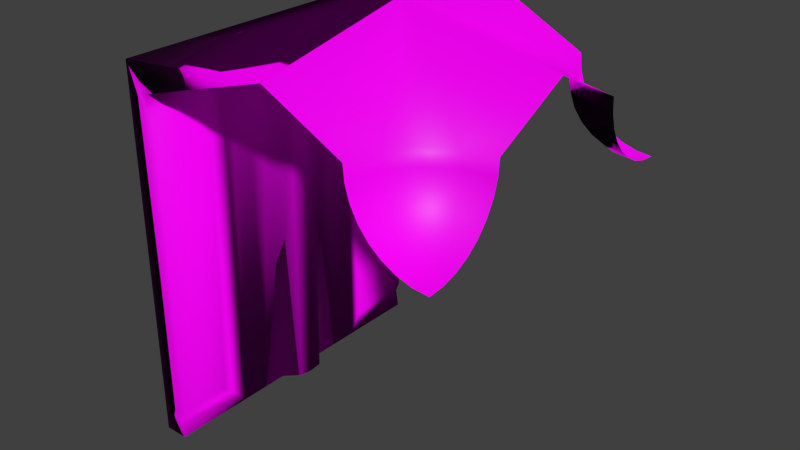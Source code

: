 # Source: Sand_Castle_ceiling_wall.blend  (saved by Blender 2.73.0; exported with 4.5.12 LTS)
import bpy
from mathutils import Matrix  # noqa: F401  (used for matrix-valued properties, if any)

bpy.ops.wm.read_factory_settings(use_empty=True)
scene = bpy.context.scene
scene.name = 'Scene'

# ---- collections
col_collection_1 = bpy.data.collections.new('Collection 1'); scene.collection.children.link(col_collection_1)

# ---- images (referenced by path relative to the original .blend; pixels are not part of the script)
import os
ASSET_DIR = os.environ.get("B2B_ASSET_DIR", "")  # directory of the original .blend (textures are referenced by path, not embedded)
HERE = os.path.dirname(os.path.abspath(__file__))  # packed textures are extracted next to this script under _unpacked/

def load_image(name, relpath, width, height, colorspace="sRGB"):
    """Load a texture the original file referenced (path relative to the .blend, or extracted next to this script)."""
    p = next((c for c in (os.path.join(HERE, relpath), os.path.join(ASSET_DIR, relpath)) if relpath and os.path.exists(c)), "")
    if p:
        img = bpy.data.images.load(p, check_existing=True)
        img.name = name
    else:  # same state as the original file: an image datablock whose file is absent (Cycles renders it pink)
        img = bpy.data.images.new(name, width, height)
        img.source = "FILE"
        img.filepath = "//" + (relpath or name)
    img.colorspace_settings.name = colorspace
    return img
img_sand_normal_jpg = load_image('Sand normal.jpg', 'Sand normal.jpg', 1024, 1024, 'Non-Color')
img_sand_diff_jpg = load_image('Sand diff.jpg', 'Sand diff.jpg', 1024, 1024, 'sRGB')

# ---- materials (node trees are filled in below, after node groups)
mat_material = bpy.data.materials.new('Material')
mat_material.alpha_threshold = 0.0
mat_material.roughness = 0.5
mat_material.line_color = (0.0, 0.0, 0.0, 1.0)

# ---- material node trees
mat_material.use_nodes = True; mat_material.node_tree.nodes.clear()
_N = mat_material.node_tree.nodes; _L = mat_material.node_tree.links
n0 = _N.new('ShaderNodeTexImage'); n0.name = 'Image Texture.001'; n0.location = (-432, 96)
n0.width = 140
n0.image = img_sand_normal_jpg
n1 = _N.new('ShaderNodeBsdfDiffuse'); n1.name = 'Diffuse BSDF'; n1.location = (-30, 339)
n2 = _N.new('ShaderNodeOutputMaterial'); n2.name = 'Material Output'; n2.location = (347, 314)
n3 = _N.new('ShaderNodeAddShader'); n3.name = 'Add Shader'; n3.location = (190, 306)
n4 = _N.new('ShaderNodeBsdfAnisotropic'); n4.name = 'Glossy BSDF'; n4.location = (-21, 217)
n4.distribution = 'GGX'
n4.inputs[1].default_value = 0.4472
n5 = _N.new('ShaderNodeTexImage'); n5.name = 'Image Texture'; n5.location = (-599, 332)
n5.width = 140
n5.image = img_sand_diff_jpg
n6 = _N.new('ShaderNodeRGBToBW'); n6.name = 'RGB to BW'; n6.location = (-424, 277)
n7 = _N.new('ShaderNodeMath'); n7.name = 'Math'; n7.location = (-266, 270)
n7.operation = 'MULTIPLY'
n7.inputs[1].default_value = 0.05
_L.new(n1.outputs[0], n3.inputs[0])
_L.new(n5.outputs[0], n1.inputs[0])
_L.new(n0.outputs[0], n1.inputs[2])
_L.new(n3.outputs[0], n2.inputs[0])
_L.new(n4.outputs[0], n3.inputs[1])
_L.new(n5.outputs[0], n6.inputs[0])
_L.new(n6.outputs[0], n7.inputs[0])
_L.new(n7.outputs[0], n4.inputs[0])
n2.is_active_output = True

# ---- world
world_world = bpy.data.worlds.new('World'); scene.world = world_world
world_world.color = (0.05088, 0.05088, 0.05088)
world_world.use_sun_shadow = False
world_world.sun_shadow_jitter_overblur = 0.0
world_world.cycles.sampling_method = 'MANUAL'
world_world.cycles.sample_map_resolution = 256

# ---- meshes
me_plane_032 = bpy.data.meshes.new('Plane.032')
me_plane_032.from_pydata([(4.0, 2.0, 4.186), (-2.384e-07, 2.0, 4.186), (2.0, 2.002, 4.186), (2.342, 2.002, 4.186), (2.632, 2.002, 4.186), (2.849, 2.002, 4.186), (0.9984, 2.002, 4.186), (3.002, 2.002, 4.186), (1.658, 2.002, 4.186), (1.368, 2.002, 4.186), (1.151, 2.002, 4.186), (-2.384e-07, 1.704, 3.87), (0.9984, 1.705, 3.87), (3.002, 1.705, 3.87), (2.849, 1.705, 3.854), (2.632, 1.705, 3.837), (2.342, 1.705, 3.824), (2.0, 1.483, 3.819), (1.658, 1.705, 3.824), (1.151, 1.705, 3.854), (4.0, 2.0, -0.5), (-2.384e-07, 2.0, -0.5), (2.0, 2.002, -0.5), (2.342, 2.002, -0.5), (2.632, 2.002, -0.5), (2.849, 2.002, -0.5), (0.9984, 2.002, -0.5), (3.002, 2.002, -0.5), (1.658, 2.002, -0.5), (1.368, 2.002, -0.5), (1.151, 2.002, -0.5), (4.0, 1.704, -0.5), (-2.384e-07, 1.704, -0.5), (0.9984, 1.705, -0.5), (3.002, 1.705, -0.5), (2.849, 1.705, -0.5), (2.632, 1.705, -0.5), (2.342, 1.705, -0.5), (2.0, 1.51, -0.5), (1.658, 1.705, -0.5), (1.368, 1.705, -0.5), (1.151, 1.705, -0.5), (-2.384e-07, 1.739, 3.695), (0.8172, 1.74, 3.694), (-2.384e-07, 1.739, -0.2714), (0.8172, 1.74, -0.2716), (-2.384e-07, 1.687, 3.577), (0.6678, 1.689, 3.576), (-2.384e-07, 1.687, -0.1534), (0.6678, 1.689, -0.1536), (4.0, 1.704, 3.87), (4.0, 1.739, 3.695), (3.183, 1.74, 3.694), (4.0, 1.739, -0.2714), (3.183, 1.74, -0.2716), (4.0, 1.687, 3.577), (3.332, 1.689, 3.576), (4.0, 1.687, -0.1534), (3.332, 1.689, -0.1536), (2.171, 2.002, 4.186), (2.171, 1.518, 3.821), (2.171, 2.002, -0.5), (2.171, 1.532, -0.5), (1.829, 2.002, 4.186), (1.829, 2.002, -0.5), (1.829, 1.532, -0.5), (2.0, -2.0, 4.381), (4.0, 0.0, 4.381), (1.368, 1.705, 3.837), (2.0, 0.0, 4.774), (1.829, 1.518, 3.821), (0.0, -4.768e-07, 4.381), (0.0, -1.0, 3.87), (0.0, -1.019, 3.675), (0.0, -1.076, 3.487), (0.0, -1.169, 3.315), (0.0, -1.293, 3.163), (1.192e-07, -1.444, 3.039), (1.192e-07, -1.617, 2.946), (1.192e-07, -1.805, 2.889), (1.192e-07, -2.0, 2.87), (1.0, -2.0, 3.87), (0.9808, -2.0, 3.675), (0.9239, -2.0, 3.487), (0.8315, -2.0, 3.315), (0.7071, -2.0, 3.163), (0.5556, -2.0, 3.039), (0.3827, -2.0, 2.946), (0.1951, -2.0, 2.889), (0.9239, -1.617, 3.87), (0.9061, -1.625, 3.675), (0.8536, -1.646, 3.487), (0.7682, -1.682, 3.315), (0.6533, -1.729, 3.163), (0.5133, -1.787, 3.039), (0.3536, -1.854, 2.946), (0.1802, -1.925, 2.889), (0.7071, -1.293, 3.87), (0.6935, -1.306, 3.675), (0.6533, -1.347, 3.487), (0.5879, -1.412, 3.315), (0.5, -1.5, 3.163), (0.3928, -1.607, 3.039), (0.2706, -1.729, 2.946), (0.1379, -1.862, 2.889), (0.3827, -1.076, 3.87), (0.3753, -1.094, 3.675), (0.3536, -1.146, 3.487), (0.3182, -1.232, 3.315), (0.2706, -1.347, 3.163), (0.2126, -1.487, 3.039), (0.1464, -1.646, 2.946), (0.07466, -1.82, 2.889), (3.0, -2.0, 3.87), (3.019, -2.0, 3.675), (3.076, -2.0, 3.487), (3.169, -2.0, 3.315), (3.293, -2.0, 3.163), (3.444, -2.0, 3.039), (3.617, -2.0, 2.946), (3.805, -2.0, 2.889), (4.0, -2.0, 2.87), (4.0, -1.0, 3.87), (4.0, -1.019, 3.675), (4.0, -1.076, 3.487), (4.0, -1.169, 3.315), (4.0, -1.293, 3.163), (4.0, -1.444, 3.039), (4.0, -1.617, 2.946), (4.0, -1.805, 2.889), (3.617, -1.076, 3.87), (3.625, -1.094, 3.675), (3.646, -1.146, 3.487), (3.682, -1.232, 3.315), (3.729, -1.347, 3.163), (3.787, -1.487, 3.039), (3.854, -1.646, 2.946), (3.925, -1.82, 2.889), (3.293, -1.293, 3.87), (3.306, -1.306, 3.675), (3.347, -1.347, 3.487), (3.412, -1.412, 3.315), (3.5, -1.5, 3.163), (3.607, -1.607, 3.039), (3.729, -1.729, 2.946), (3.862, -1.862, 2.889), (3.076, -1.617, 3.87), (3.094, -1.625, 3.675), (3.146, -1.646, 3.487), (3.232, -1.682, 3.315), (3.347, -1.729, 3.163), (3.487, -1.787, 3.039), (3.646, -1.854, 2.946), (3.82, -1.925, 2.889), (1.368, 2.002, 3.978), (1.368, 2.002, 3.85), (1.368, 2.002, -0.1632), (1.368, 2.002, -0.2921), (1.658, 2.002, -0.2921), (1.658, 2.002, -0.1632), (1.658, 2.002, 3.85), (1.658, 2.002, 3.978), (-2.384e-07, 2.0, 3.978), (-2.384e-07, 2.0, 3.85), (-2.384e-07, 2.0, -0.1632), (-2.384e-07, 2.0, -0.2921), (0.9984, 2.002, 3.978), (0.9984, 2.002, 3.85), (0.9984, 2.002, -0.1632), (0.9984, 2.002, -0.2921), (1.151, 2.002, -0.2921), (1.151, 2.002, -0.1632), (1.151, 2.002, 3.85), (1.151, 2.002, 3.978), (2.849, 2.002, -0.2921), (2.849, 2.002, -0.1632), (2.849, 2.002, 3.85), (2.849, 2.002, 3.978), (2.632, 2.002, 3.978), (2.632, 2.002, 3.85), (2.632, 2.002, -0.1632), (2.632, 2.002, -0.2921), (2.342, 2.002, -0.2921), (2.342, 2.002, -0.1632), (2.342, 2.002, 3.85), (2.342, 2.002, 3.978), (2.0, 2.002, 3.978), (2.0, 2.002, 3.85), (2.0, 2.002, -0.1632), (2.0, 2.002, -0.2921), (4.0, 2.0, 3.978), (4.0, 2.0, 3.85), (4.0, 2.0, -0.1632), (4.0, 2.0, -0.2921), (3.002, 2.002, -0.2921), (3.002, 2.002, -0.1632), (3.002, 2.002, 3.85), (3.002, 2.002, 3.978), (2.171, 2.002, 3.978), (2.171, 2.002, 3.85), (2.171, 2.002, -0.1632), (2.171, 2.002, -0.2921), (1.829, 2.002, 3.978), (1.829, 2.002, 3.85), (1.829, 2.002, -0.1632), (1.829, 2.002, -0.2921)], [], [(201, 61, 22, 189), (11, 42, 43, 12), (174, 25, 24, 181), (16, 37, 36, 15), (158, 28, 29, 157), (169, 26, 21, 165), (14, 35, 34, 13), (170, 30, 26, 169), (33, 45, 44, 32), (12, 33, 41, 19), (205, 64, 28, 158), (15, 36, 35, 14), (12, 43, 45, 33), (157, 29, 30, 170), (194, 27, 25, 174), (60, 62, 37, 16), (181, 24, 23, 182), (193, 20, 27, 194), (42, 46, 47, 43), (45, 49, 48, 44), (43, 47, 49, 45), (47, 46, 48, 49), (51, 52, 56, 55), (54, 53, 57, 58), (52, 54, 58, 56), (56, 58, 57, 55), (50, 13, 52, 51), (34, 31, 53, 54), (13, 34, 54, 52), (17, 38, 62, 60), (182, 23, 61, 201), (189, 22, 64, 205), (124, 125, 133, 132), (127, 128, 136, 135), (129, 121, 137), (18, 39, 65, 70), (68, 40, 39, 18), (19, 41, 40, 68), (67, 122, 130, 69), (71, 69, 105, 72), (69, 89, 97), (70, 65, 38, 17), (66, 81, 89, 69), (69, 97, 105), (15, 69, 16), (67, 69, 13, 50), (16, 69, 60), (69, 17, 60), (12, 19, 68, 69), (69, 70, 17), (66, 69, 146, 113), (69, 130, 138), (13, 69, 15, 14), (18, 70, 69), (71, 11, 12, 69), (68, 18, 69), (69, 138, 146), (83, 84, 92, 91), (88, 80, 96), (86, 87, 95, 94), (84, 85, 93, 92), (82, 83, 91, 90), (87, 88, 96, 95), (85, 86, 94, 93), (91, 92, 100, 99), (96, 80, 104), (94, 95, 103, 102), (92, 93, 101, 100), (90, 91, 99, 98), (95, 96, 104, 103), (93, 94, 102, 101), (99, 100, 108, 107), (104, 80, 112), (102, 103, 111, 110), (100, 101, 109, 108), (98, 99, 107, 106), (103, 104, 112, 111), (101, 102, 110, 109), (107, 108, 75, 74), (112, 80, 79), (110, 111, 78, 77), (108, 109, 76, 75), (106, 107, 74, 73), (111, 112, 79, 78), (109, 110, 77, 76), (89, 90, 98, 97), (97, 98, 106, 105), (105, 106, 73, 72), (81, 82, 90, 89), (125, 126, 134, 133), (123, 124, 132, 131), (128, 129, 137, 136), (126, 127, 135, 134), (132, 133, 141, 140), (137, 121, 145), (135, 136, 144, 143), (133, 134, 142, 141), (131, 132, 140, 139), (136, 137, 145, 144), (134, 135, 143, 142), (140, 141, 149, 148), (145, 121, 153), (143, 144, 152, 151), (141, 142, 150, 149), (139, 140, 148, 147), (144, 145, 153, 152), (142, 143, 151, 150), (148, 149, 116, 115), (153, 121, 120), (151, 152, 119, 118), (149, 150, 117, 116), (147, 148, 115, 114), (152, 153, 120, 119), (150, 151, 118, 117), (130, 131, 139, 138), (138, 139, 147, 146), (146, 147, 114, 113), (122, 123, 131, 130), (21, 26, 33, 32), (26, 30, 41, 33), (30, 29, 40, 41), (29, 28, 39, 40), (28, 64, 65, 39), (64, 22, 38, 65), (22, 61, 62, 38), (61, 23, 37, 62), (23, 24, 36, 37), (24, 25, 35, 36), (25, 27, 34, 35), (27, 20, 31, 34), (2, 186, 202, 63), (186, 187, 203, 202), (187, 188, 204, 203), (188, 189, 205, 204), (3, 185, 198, 59), (185, 184, 199, 198), (184, 183, 200, 199), (183, 182, 201, 200), (0, 190, 197, 7), (190, 191, 196, 197), (191, 192, 195, 196), (192, 193, 194, 195), (4, 178, 185, 3), (178, 179, 184, 185), (179, 180, 183, 184), (180, 181, 182, 183), (7, 197, 177, 5), (197, 196, 176, 177), (196, 195, 175, 176), (195, 194, 174, 175), (9, 154, 173, 10), (154, 155, 172, 173), (155, 156, 171, 172), (156, 157, 170, 171), (63, 202, 161, 8), (202, 203, 160, 161), (203, 204, 159, 160), (204, 205, 158, 159), (10, 173, 166, 6), (173, 172, 167, 166), (172, 171, 168, 167), (171, 170, 169, 168), (6, 166, 162, 1), (166, 167, 163, 162), (167, 168, 164, 163), (168, 169, 165, 164), (8, 161, 154, 9), (161, 160, 155, 154), (160, 159, 156, 155), (159, 158, 157, 156), (5, 177, 178, 4), (177, 176, 179, 178), (176, 175, 180, 179), (175, 174, 181, 180), (59, 198, 186, 2), (198, 199, 187, 186), (199, 200, 188, 187), (200, 201, 189, 188), (193, 53, 31, 20), (53, 193, 192, 57), (57, 192, 191, 55), (55, 191, 190, 51), (51, 190, 0, 50), (32, 44, 165, 21), (44, 48, 164, 165), (48, 46, 163, 164), (46, 42, 162, 163), (42, 11, 1, 162), (11, 71, 1), (50, 0, 67), (1, 71, 69), (67, 0, 69), (1, 69, 6), (6, 69, 10), (10, 69, 9), (9, 69, 8), (8, 69, 63), (63, 69, 2), (2, 69, 59), (59, 69, 3), (3, 69, 4), (4, 69, 5), (5, 69, 7), (0, 7, 69)])
me_plane_032.polygons.foreach_set('use_smooth', [True] * 204)
_uv = me_plane_032.uv_layers.new(name='UVMap')
_uv.uv.foreach_set('vector', [0.2286, 0.4469, 0.2286, 0.5587, 0.25, 0.5587, 0.25, 0.4469, 1.0, 0.0, 1.0, 0.02093, 0.8978, 0.02095, 0.8752, 2.37e-05, 0.1439, 0.4469, 0.1439, 0.5587, 0.171, 0.5587, 0.171, 0.4469, 0.7072, 0.005506, 0.7072, 0.521, 0.671, 0.521, 0.671, 0.003934, 0.2928, 0.4469, 0.2928, 0.5587, 0.329, 0.5587, 0.329, 0.4469, 0.3752, 0.4469, 0.3752, 0.5587, 0.5, 0.5587, 0.5, 0.4469, 0.6439, 0.001966, 0.6439, 0.521, 0.6248, 0.521, 0.6248, 2.376e-05, 0.3561, 0.4469, 0.3561, 0.5587, 0.3752, 0.5587, 0.3752, 0.4469, 0.8752, 0.521, 0.8978, 0.4937, 1.0, 0.4937, 1.0, 0.521, 0.8752, 2.37e-05, 0.8752, 0.521, 0.8561, 0.521, 0.8561, 0.001966, 0.2714, 0.4469, 0.2714, 0.5587, 0.2928, 0.5587, 0.2928, 0.4469, 0.671, 0.003934, 0.671, 0.521, 0.6439, 0.521, 0.6439, 0.001966, 0.8752, 2.37e-05, 0.8978, 0.02095, 0.8978, 0.4937, 0.8752, 0.521, 0.329, 0.4469, 0.329, 0.5587, 0.3561, 0.5587, 0.3561, 0.4469, 0.1248, 0.4469, 0.1248, 0.5587, 0.1439, 0.5587, 0.1439, 0.4469, 0.7286, 0.00575, 0.7286, 0.5209, 0.7072, 0.521, 0.7072, 0.005506, 0.171, 0.4469, 0.171, 0.5587, 0.2072, 0.5587, 0.2072, 0.4469, 9.537e-08, 0.4469, 1.192e-07, 0.5587, 0.1248, 0.5587, 0.1248, 0.4469, 1.0, 0.02093, 1.0, 0.03498, 0.9165, 0.035, 0.8978, 0.02095, 0.8978, 0.4937, 0.9165, 0.4797, 1.0, 0.4796, 1.0, 0.4937, 0.8978, 0.02095, 0.9165, 0.035, 0.9165, 0.4797, 0.8978, 0.4937, 0.9165, 0.035, 1.0, 0.03498, 1.0, 0.4796, 0.9165, 0.4797, 0.5, 0.02093, 0.6022, 0.02095, 0.5835, 0.035, 0.5, 0.03498, 0.6022, 0.4937, 0.5, 0.4937, 0.5, 0.4796, 0.5835, 0.4797, 0.6022, 0.02095, 0.6022, 0.4937, 0.5835, 0.4797, 0.5835, 0.035, 0.5835, 0.035, 0.5835, 0.4797, 0.5, 0.4796, 0.5, 0.03498, 0.5, 5.684e-08, 0.6248, 2.376e-05, 0.6022, 0.02095, 0.5, 0.02093, 0.6248, 0.521, 0.5, 0.521, 0.5, 0.4937, 0.6022, 0.4937, 0.6248, 2.376e-05, 0.6248, 0.521, 0.6022, 0.4937, 0.6022, 0.02095, 0.75, 0.006046, 0.75, 0.5209, 0.7286, 0.5209, 0.7286, 0.00575, 0.2072, 0.4469, 0.2072, 0.5587, 0.2286, 0.5587, 0.2286, 0.4469, 0.25, 0.4469, 0.25, 0.5587, 0.2714, 0.5587, 0.2714, 0.4469, 0.2147, 0.6226, 0.2169, 0.5997, 0.2575, 0.5997, 0.2597, 0.6226, 0.4426, 0.5708, 0.4437, 0.5926, 0.4255, 0.5967, 0.4162, 0.5767, 0.4447, 0.6156, 0.4455, 0.6389, 0.4354, 0.6177, 0.7928, 0.005506, 0.7928, 0.521, 0.7714, 0.5209, 0.7714, 0.00575, 0.829, 0.003934, 0.829, 0.521, 0.7928, 0.521, 0.7928, 0.005506, 0.8561, 0.001966, 0.8561, 0.521, 0.829, 0.521, 0.829, 0.003934, 0.7039, 0.5233, 0.8357, 0.5221, 0.8451, 0.5677, 0.698, 0.763, 0.7039, 1.0, 0.698, 0.763, 0.8451, 0.9531, 0.8357, 0.9987, 0.698, 0.763, 0.9123, 0.8889, 0.872, 0.9146, 0.7714, 0.00575, 0.7714, 0.5209, 0.75, 0.5209, 0.75, 0.006046, 0.9521, 0.7625, 0.9598, 0.8799, 0.9123, 0.8889, 0.698, 0.763, 0.698, 0.763, 0.872, 0.9146, 0.8451, 0.9531, 0.5005, 0.6839, 0.698, 0.763, 0.5007, 0.7183, 0.7039, 0.5233, 0.698, 0.763, 0.5, 0.6399, 0.5002, 0.521, 0.5007, 0.7183, 0.698, 0.763, 0.524, 0.7388, 0.698, 0.763, 0.5284, 0.7592, 0.524, 0.7388, 0.5, 0.8786, 0.5002, 0.8604, 0.5005, 0.8345, 0.698, 0.763, 0.698, 0.763, 0.524, 0.7796, 0.5284, 0.7592, 0.9521, 0.7625, 0.698, 0.763, 0.9123, 0.6324, 0.9598, 0.6416, 0.698, 0.763, 0.8451, 0.5677, 0.872, 0.6064, 0.5, 0.6399, 0.698, 0.763, 0.5005, 0.6839, 0.5002, 0.6581, 0.5007, 0.7999, 0.524, 0.7796, 0.698, 0.763, 0.7039, 1.0, 0.5002, 0.9976, 0.5, 0.8786, 0.698, 0.763, 0.5005, 0.8345, 0.5007, 0.7999, 0.698, 0.763, 0.698, 0.763, 0.872, 0.6064, 0.9123, 0.6324, 0.05109, 0.5621, 0.07487, 0.5664, 0.07257, 0.6043, 0.04854, 0.6043, 0.3512, 0.5588, 0.3755, 0.5587, 0.3529, 0.5676, 0.3066, 0.5606, 0.3279, 0.5594, 0.3314, 0.5768, 0.3116, 0.5858, 0.07487, 0.5664, 0.09717, 0.572, 0.09521, 0.6043, 0.07257, 0.6043, 0.02674, 0.5595, 0.05109, 0.5621, 0.04854, 0.6043, 0.02403, 0.6043, 0.3279, 0.5594, 0.3512, 0.5588, 0.3529, 0.5676, 0.3314, 0.5768, 0.09717, 0.572, 0.1171, 0.5789, 0.1156, 0.6043, 0.09521, 0.6043, 0.04854, 0.6043, 0.07257, 0.6043, 0.07487, 0.6422, 0.05109, 0.6464, 0.3529, 0.5676, 0.3755, 0.5587, 0.3581, 0.5751, 0.3116, 0.5858, 0.3314, 0.5768, 0.3415, 0.5915, 0.3264, 0.6072, 0.07257, 0.6043, 0.09521, 0.6043, 0.09717, 0.6365, 0.07487, 0.6422, 0.02403, 0.6043, 0.04854, 0.6043, 0.05109, 0.6464, 0.02674, 0.649, 0.3314, 0.5768, 0.3529, 0.5676, 0.3581, 0.5751, 0.3415, 0.5915, 0.09521, 0.6043, 0.1156, 0.6043, 0.1171, 0.6296, 0.09717, 0.6365, 0.05109, 0.6464, 0.07487, 0.6422, 0.08142, 0.6744, 0.05836, 0.6822, 0.3581, 0.5751, 0.3755, 0.5587, 0.366, 0.5802, 0.3264, 0.6072, 0.3415, 0.5915, 0.3569, 0.6015, 0.3488, 0.6216, 0.07487, 0.6422, 0.09717, 0.6365, 0.1027, 0.6639, 0.08142, 0.6744, 0.02674, 0.649, 0.05109, 0.6464, 0.05836, 0.6822, 0.03446, 0.687, 0.3415, 0.5915, 0.3581, 0.5751, 0.366, 0.5802, 0.3569, 0.6015, 0.3133, 0.6216, 0.3264, 0.6072, 0.3488, 0.6216, 0.3417, 0.6399, 0.4477, 0.603, 0.4523, 0.5801, 0.49, 0.5819, 0.4896, 0.6049, 0.366, 0.5802, 0.3755, 0.5587, 0.3753, 0.582, 0.3488, 0.6216, 0.3569, 0.6015, 0.3752, 0.605, 0.3753, 0.6268, 0.4523, 0.5801, 0.4593, 0.5587, 0.4913, 0.5601, 0.49, 0.5819, 0.4455, 0.6262, 0.4477, 0.603, 0.4896, 0.6049, 0.49, 0.6283, 0.3569, 0.6015, 0.366, 0.5802, 0.3753, 0.582, 0.3752, 0.605, 0.3417, 0.6399, 0.3488, 0.6216, 0.3753, 0.6268, 0.3755, 0.6466, 0.0, 0.6043, 0.02403, 0.6043, 0.02674, 0.649, 0.002764, 0.6499, 0.002764, 0.6499, 0.02674, 0.649, 0.03446, 0.687, 0.01064, 0.6886, 0.446, 0.649, 0.4455, 0.6262, 0.49, 0.6283, 0.4913, 0.6511, 0.002764, 0.5587, 0.02674, 0.5595, 0.02403, 0.6043, 0.0, 0.6043, 0.2169, 0.5997, 0.2199, 0.5781, 0.2544, 0.5781, 0.2575, 0.5997, 0.2133, 0.6459, 0.2147, 0.6226, 0.2597, 0.6226, 0.2611, 0.6459, 0.4437, 0.5926, 0.4447, 0.6156, 0.4354, 0.6177, 0.4255, 0.5967, 0.2199, 0.5781, 0.2236, 0.5587, 0.2507, 0.5587, 0.2544, 0.5781, 0.2597, 0.6226, 0.2575, 0.5997, 0.2949, 0.5953, 0.3013, 0.6177, 0.4354, 0.6177, 0.4455, 0.6389, 0.4277, 0.6229, 0.4162, 0.5767, 0.4255, 0.5967, 0.4103, 0.607, 0.3942, 0.5918, 0.2575, 0.5997, 0.2544, 0.5781, 0.2863, 0.5743, 0.2949, 0.5953, 0.2611, 0.6459, 0.2597, 0.6226, 0.3013, 0.6177, 0.3053, 0.6407, 0.4255, 0.5967, 0.4354, 0.6177, 0.4277, 0.6229, 0.4103, 0.607, 0.4079, 0.5587, 0.4162, 0.5767, 0.3942, 0.5918, 0.3799, 0.5778, 0.2092, 0.6074, 0.2047, 0.6301, 0.165, 0.6279, 0.165, 0.605, 0.4277, 0.6229, 0.4455, 0.6389, 0.4226, 0.6306, 0.3942, 0.5918, 0.4103, 0.607, 0.4005, 0.6221, 0.3799, 0.6136, 0.2047, 0.6301, 0.1988, 0.6513, 0.165, 0.6495, 0.165, 0.6279, 0.2119, 0.5842, 0.2092, 0.6074, 0.165, 0.605, 0.165, 0.5816, 0.4103, 0.607, 0.4277, 0.6229, 0.4226, 0.6306, 0.4005, 0.6221, 0.1988, 0.6513, 0.1915, 0.6704, 0.165, 0.6689, 0.165, 0.6495, 0.165, 0.605, 0.165, 0.6279, 0.1252, 0.6301, 0.1208, 0.6074, 0.4226, 0.6306, 0.4455, 0.6389, 0.4211, 0.6395, 0.3799, 0.6136, 0.4005, 0.6221, 0.3974, 0.6395, 0.3755, 0.6389, 0.165, 0.6279, 0.165, 0.6495, 0.1311, 0.6513, 0.1252, 0.6301, 0.165, 0.5816, 0.165, 0.605, 0.1208, 0.6074, 0.118, 0.5842, 0.4005, 0.6221, 0.4226, 0.6306, 0.4211, 0.6395, 0.3974, 0.6395, 0.165, 0.6495, 0.165, 0.6689, 0.1384, 0.6704, 0.1311, 0.6513, 0.2616, 0.6688, 0.2611, 0.6459, 0.3053, 0.6407, 0.3066, 0.6635, 0.2128, 0.5613, 0.2119, 0.5842, 0.165, 0.5816, 0.165, 0.5587, 0.165, 0.5587, 0.165, 0.5816, 0.118, 0.5842, 0.1171, 0.5613, 0.2128, 0.6688, 0.2133, 0.6459, 0.2611, 0.6459, 0.2616, 0.6688, 0.0, 0.0, 0.5, 0.5587, 0.0, 0.0, 1.0, 0.521, 0.0, 0.0, 0.3752, 0.5587, 0.0, 0.0, 0.8752, 0.521, 0.0, 0.0, 0.3561, 0.5587, 0.0, 0.0, 0.8561, 0.521, 0.0, 0.0, 0.329, 0.5587, 0.0, 0.0, 0.829, 0.521, 0.0, 0.0, 0.2928, 0.5587, 0.0, 0.0, 0.7928, 0.521, 0.0, 0.0, 0.2714, 0.5587, 0.0, 0.0, 0.7714, 0.5209, 0.0, 0.0, 0.25, 0.5587, 0.0, 0.0, 0.75, 0.5209, 0.0, 0.0, 0.2286, 0.5587, 0.0, 0.0, 0.7286, 0.5209, 0.0, 0.0, 0.2072, 0.5587, 0.0, 0.0, 0.7072, 0.521, 0.0, 0.0, 0.171, 0.5587, 0.0, 0.0, 0.671, 0.521, 0.0, 0.0, 0.1439, 0.5587, 0.0, 0.0, 0.6439, 0.521, 0.0, 0.0, 0.1248, 0.5587, 0.0, 0.0, 0.6248, 0.521, 0.25, 5.684e-07, 0.25, 0.1117, 0.2714, 0.1117, 0.2714, 5.684e-07, 0.25, 0.1117, 0.25, 0.2235, 0.2714, 0.2235, 0.2714, 0.1117, 0.25, 0.2235, 0.25, 0.3352, 0.2714, 0.3352, 0.2714, 0.2235, 0.25, 0.3352, 0.25, 0.4469, 0.2714, 0.4469, 0.2714, 0.3352, 0.2072, 5.684e-07, 0.2072, 0.1117, 0.2286, 0.1117, 0.2286, 5.684e-07, 0.2072, 0.1117, 0.2072, 0.2235, 0.2286, 0.2235, 0.2286, 0.1117, 0.2072, 0.2235, 0.2072, 0.3352, 0.2286, 0.3352, 0.2286, 0.2235, 0.2072, 0.3352, 0.2072, 0.4469, 0.2286, 0.4469, 0.2286, 0.3352, 0.0, 1.137e-07, 2.384e-08, 0.1117, 0.1248, 0.1117, 0.1248, 5.684e-07, 2.384e-08, 0.1117, 4.768e-08, 0.2235, 0.1248, 0.2235, 0.1248, 0.1117, 4.768e-08, 0.2235, 7.153e-08, 0.3352, 0.1248, 0.3352, 0.1248, 0.2235, 7.153e-08, 0.3352, 9.537e-08, 0.4469, 0.1248, 0.4469, 0.1248, 0.3352, 0.171, 5.684e-07, 0.171, 0.1117, 0.2072, 0.1117, 0.2072, 5.684e-07, 0.171, 0.1117, 0.171, 0.2235, 0.2072, 0.2235, 0.2072, 0.1117, 0.171, 0.2235, 0.171, 0.3352, 0.2072, 0.3352, 0.2072, 0.2235, 0.171, 0.3352, 0.171, 0.4469, 0.2072, 0.4469, 0.2072, 0.3352, 0.1248, 5.684e-07, 0.1248, 0.1117, 0.1439, 0.1117, 0.1439, 5.684e-07, 0.1248, 0.1117, 0.1248, 0.2235, 0.1439, 0.2235, 0.1439, 0.1117, 0.1248, 0.2235, 0.1248, 0.3352, 0.1439, 0.3352, 0.1439, 0.2235, 0.1248, 0.3352, 0.1248, 0.4469, 0.1439, 0.4469, 0.1439, 0.3352, 0.329, 5.684e-07, 0.329, 0.1117, 0.3561, 0.1117, 0.3561, 5.684e-07, 0.329, 0.1117, 0.329, 0.2235, 0.3561, 0.2235, 0.3561, 0.1117, 0.329, 0.2235, 0.329, 0.3352, 0.3561, 0.3352, 0.3561, 0.2235, 0.329, 0.3352, 0.329, 0.4469, 0.3561, 0.4469, 0.3561, 0.3352, 0.2714, 5.684e-07, 0.2714, 0.1117, 0.2928, 0.1117, 0.2928, 5.684e-07, 0.2714, 0.1117, 0.2714, 0.2235, 0.2928, 0.2235, 0.2928, 0.1117, 0.2714, 0.2235, 0.2714, 0.3352, 0.2928, 0.3352, 0.2928, 0.2235, 0.2714, 0.3352, 0.2714, 0.4469, 0.2928, 0.4469, 0.2928, 0.3352, 0.3561, 5.684e-07, 0.3561, 0.1117, 0.3752, 0.1117, 0.3752, 5.684e-07, 0.3561, 0.1117, 0.3561, 0.2235, 0.3752, 0.2235, 0.3752, 0.1117, 0.3561, 0.2235, 0.3561, 0.3352, 0.3752, 0.3352, 0.3752, 0.2235, 0.3561, 0.3352, 0.3561, 0.4469, 0.3752, 0.4469, 0.3752, 0.3352, 0.3752, 5.684e-07, 0.3752, 0.1117, 0.5, 0.1117, 0.5, 0.0, 0.3752, 0.1117, 0.3752, 0.2235, 0.5, 0.2235, 0.5, 0.1117, 0.3752, 0.2235, 0.3752, 0.3352, 0.5, 0.3352, 0.5, 0.2235, 0.3752, 0.3352, 0.3752, 0.4469, 0.5, 0.4469, 0.5, 0.3352, 0.2928, 5.684e-07, 0.2928, 0.1117, 0.329, 0.1117, 0.329, 5.684e-07, 0.2928, 0.1117, 0.2928, 0.2235, 0.329, 0.2235, 0.329, 0.1117, 0.2928, 0.2235, 0.2928, 0.3352, 0.329, 0.3352, 0.329, 0.2235, 0.2928, 0.3352, 0.2928, 0.4469, 0.329, 0.4469, 0.329, 0.3352, 0.1439, 5.684e-07, 0.1439, 0.1117, 0.171, 0.1117, 0.171, 5.684e-07, 0.1439, 0.1117, 0.1439, 0.2235, 0.171, 0.2235, 0.171, 0.1117, 0.1439, 0.2235, 0.1439, 0.3352, 0.171, 0.3352, 0.171, 0.2235, 0.1439, 0.3352, 0.1439, 0.4469, 0.171, 0.4469, 0.171, 0.3352, 0.2286, 5.684e-07, 0.2286, 0.1117, 0.25, 0.1117, 0.25, 5.684e-07, 0.2286, 0.1117, 0.2286, 0.2235, 0.25, 0.2235, 0.25, 0.1117, 0.2286, 0.2235, 0.2286, 0.3352, 0.25, 0.3352, 0.25, 0.2235, 0.2286, 0.3352, 0.2286, 0.4469, 0.25, 0.4469, 0.25, 0.3352, 0.0, 0.0, 0.5, 0.521, 0.0, 0.0, 1.192e-07, 0.5587, 0.5, 0.521, 9.537e-08, 0.4469, 0.0, 0.0, 0.5, 0.4937, 0.0, 0.0, 7.153e-08, 0.3352, 0.0, 0.0, 0.5, 0.4796, 0.0, 0.0, 4.768e-08, 0.2235, 0.0, 0.0, 0.5, 0.03498, 0.0, 0.0, 2.384e-08, 0.1117, 0.0, 0.0, 0.5, 0.02093, 0.0, 0.0, 1.0, 0.4937, 0.0, 0.0, 0.5, 0.4469, 1.0, 0.4937, 1.0, 0.4796, 0.0, 0.0, 0.5, 0.3352, 1.0, 0.4796, 1.0, 0.03498, 0.0, 0.0, 0.5, 0.2235, 1.0, 0.03498, 1.0, 0.02093, 0.0, 0.0, 0.5, 0.1117, 1.0, 0.02093, 1.0, 0.0, 0.0, 0.0, 0.5, 0.0, 1.0, 0.0, 0.7039, 1.0, 0.0, 0.0, 0.0, 0.0, 0.0, 0.0, 0.5002, 0.521, 0.7039, 1.0, 0.698, 0.763, 0.0, 0.0, 0.0, 0.0, 0.0, 0.0, 0.7039, 0.5233, 0.0, 0.0, 0.0, 0.0, 0.3752, 5.684e-07, 0.3752, 5.684e-07, 0.0, 0.0, 0.3561, 5.684e-07, 0.3561, 5.684e-07, 0.0, 0.0, 0.329, 5.684e-07, 0.329, 5.684e-07, 0.0, 0.0, 0.2928, 5.684e-07, 0.2928, 5.684e-07, 0.0, 0.0, 0.2714, 5.684e-07, 0.2714, 5.684e-07, 0.0, 0.0, 0.25, 5.684e-07, 0.25, 5.684e-07, 0.0, 0.0, 0.2286, 5.684e-07, 0.2286, 5.684e-07, 0.0, 0.0, 0.2072, 5.684e-07, 0.2072, 5.684e-07, 0.0, 0.0, 0.171, 5.684e-07, 0.171, 5.684e-07, 0.0, 0.0, 0.1439, 5.684e-07, 0.1439, 5.684e-07, 0.0, 0.0, 0.1248, 5.684e-07, 0.0, 0.0, 0.0, 1.137e-07, 0.1248, 5.684e-07])
me_plane_032.materials.append(mat_material)
me_plane_032.use_remesh_preserve_volume = False
me_plane_032.use_remesh_preserve_attributes = False
me_plane_032.use_mirror_vertex_groups = False
me_plane_032.update()

# ---- objects
ob_ceiling_001 = bpy.data.objects.new('ceiling.001', me_plane_032)

# ---- transforms, parenting, visibility, modifiers, constraints
ob_ceiling_001.location = (0.0, 0.0, 0.0)
ob_ceiling_001.rotation_euler = (0.0, -0.0, 1.571)
ob_ceiling_001.scale = (-1.0, 1.0, 1.0)
ob_ceiling_001.lineart.crease_threshold = 0.0

# ---- collection membership
col_collection_1.objects.link(ob_ceiling_001)

# ---- scene / render settings (as saved in the file)
scene.frame_start = 1; scene.frame_end = 250; scene.frame_set(1)
scene.render.engine = 'CYCLES'
scene.render.resolution_percentage = 50
scene.render.dither_intensity = 0.0
scene.cycles.use_denoising = False
scene.cycles.samples = 1000
scene.cycles.sampling_pattern = 'TABULATED_SOBOL'
scene.cycles.light_sampling_threshold = 0.0
scene.cycles.use_adaptive_sampling = False
scene.cycles.use_light_tree = False
scene.cycles.blur_glossy = 0.0
scene.cycles.pixel_filter_type = 'GAUSSIAN'
scene.cycles.sample_clamp_indirect = 0.0
scene.view_settings.view_transform = 'Standard'
bpy.context.view_layer.update()

# ---- added for rendering (the .blend has no active camera and no usable light): camera, sun
cam_auto = bpy.data.cameras.new('AutoCamera')
cam_auto.lens = 50.0
cam_auto.sensor_width = 36.0
cam_auto.clip_end = 1000.0
ob_auto_camera = bpy.data.objects.new('AutoCamera', cam_auto)
scene.collection.objects.link(ob_auto_camera)
ob_auto_camera.location = (7.15592, -10.588, 7.86256)
ob_auto_camera.rotation_euler = (1.09748, -7.21219e-08, 0.694738)
scene.camera = ob_auto_camera
light_auto_sun = bpy.data.lights.new('AutoSun', 'SUN')
light_auto_sun.energy = 3.0
light_auto_sun.angle = 0.0523599
ob_auto_sun = bpy.data.objects.new('AutoSun', light_auto_sun)
scene.collection.objects.link(ob_auto_sun)
ob_auto_sun.rotation_euler = (0.872665, 0.174533, 0.523599)
bpy.context.view_layer.update()
